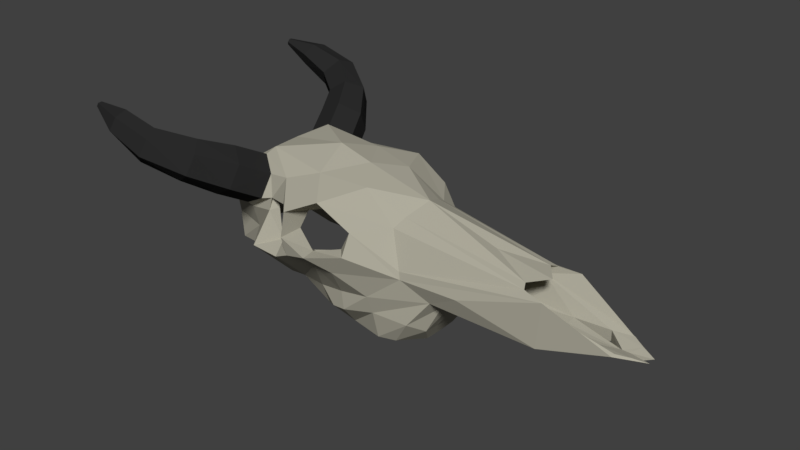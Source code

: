 # Source: Skull.blend  (saved by Blender 2.79.0; exported with 4.5.12 LTS)
import bpy
from mathutils import Matrix  # noqa: F401  (used for matrix-valued properties, if any)

bpy.ops.wm.read_factory_settings(use_empty=True)
scene = bpy.context.scene
scene.name = 'Scene'

# ---- collections
col_collection_1 = bpy.data.collections.new('Collection 1'); scene.collection.children.link(col_collection_1)

# ---- materials (node trees are filled in below, after node groups)
mat_skull = bpy.data.materials.new('Skull')
mat_skull.alpha_threshold = 0.0
mat_skull.roughness = 0.5
mat_horn = bpy.data.materials.new('Horn')
mat_horn.alpha_threshold = 0.0
mat_horn.roughness = 0.5

# ---- material node trees
mat_skull.use_nodes = True; mat_skull.node_tree.nodes.clear()
_N = mat_skull.node_tree.nodes; _L = mat_skull.node_tree.links
n0 = _N.new('ShaderNodeOutputMaterial'); n0.name = 'Material Output'; n0.location = (300, 300)
n1 = _N.new('ShaderNodeBsdfDiffuse'); n1.name = 'Diffuse BSDF'; n1.location = (10, 300)
n1.inputs[0].default_value = (0.3891, 0.373, 0.3031, 1.0)
_L.new(n1.outputs[0], n0.inputs[0])
n0.is_active_output = True
mat_horn.use_nodes = True; mat_horn.node_tree.nodes.clear()
_N = mat_horn.node_tree.nodes; _L = mat_horn.node_tree.links
n0 = _N.new('ShaderNodeOutputMaterial'); n0.name = 'Material Output'; n0.location = (300, 300)
n1 = _N.new('ShaderNodeBsdfDiffuse'); n1.name = 'Diffuse BSDF'; n1.location = (10, 300)
n1.inputs[0].default_value = (0.02267, 0.02267, 0.02267, 1.0)
_L.new(n1.outputs[0], n0.inputs[0])
n0.is_active_output = True

# ---- world
world_world = bpy.data.worlds.new('World'); scene.world = world_world
world_world.color = (0.05088, 0.05088, 0.05088)
world_world.use_sun_shadow = False
world_world.sun_shadow_jitter_overblur = 0.0
world_world.cycles.sampling_method = 'MANUAL'

# ---- lights
light_sun = bpy.data.lights.new('Sun', 'SUN')
light_sun.transmission_factor = 0.0
light_sun.angle = 0.1993
light_sun.energy = 3.3
light_sun.shadow_buffer_clip_start = 0.5
light_sun.shadow_soft_size = 0.1
light_sun.shadow_cascade_max_distance = 1000.0

# ---- meshes
me_cube_002 = bpy.data.meshes.new('Cube.002')
me_cube_002.from_pydata([(1.312, 1.148, -0.5898), (0.7199, 0.2198, -1.544), (0.0, 1.706, 1.251), (1.6, 0.1299, 1.299), (1.037, -2.691, -0.5942), (0.0, -3.253, 0.6628), (0.0, -0.6435, 1.858), (0.0, -3.195, -0.6628), (1.236, -1.066, 1.365), (1.103, 1.272, -1.582), (1.088, 1.812, 0.1365), (1.298, -2.065, 0.4398), (0.6833, -2.391, 1.237), (0.0, -1.958, 1.646), (0.8994, -0.4255, 1.549), (1.214, -1.051, -0.8114), (0.0, -0.3511, -1.065), (1.156, -0.7215, -0.8311), (1.153, -2.054, -0.07771), (2.08, -0.4314, 0.541), (0.0, 6.194, -0.5763), (0.4313, 6.222, -0.3095), (1.759, 0.9079, 0.4028), (1.342, 0.4926, -0.6803), (0.9398, -2.973, 0.5026), (0.7297, -0.4837, -0.9406), (0.6607, 0.6303, 1.45), (0.8009, -1.789, 1.725), (0.9936, -1.874, -0.7001), (1.606, -0.6052, 0.6495), (0.7239, 4.788, -0.5917), (0.0, 4.676, -0.8889), (0.5759, 4.712, -0.6688), (0.0, 2.421, -0.9446), (0.9157, 2.451, -0.4302), (0.5771, 2.503, -0.6496), (0.0, 4.936, -0.8288), (0.4272, 4.321, 0.5272), (0.7, 4.86, 0.4128), (0.0, 0.1505, 1.638), (1.93, -0.773, -0.0788), (0.9799, -2.808, 0.0), (1.895, -0.508, 1.008), (1.594, -0.8166, 0.9782), (1.527, 0.9123, 0.8602), (0.8102, 1.441, 0.8608), (1.143, 0.3847, 1.13), (1.505, -0.4502, 0.5264), (1.518, 0.6802, 0.422), (1.356, -0.3438, 0.8951), (1.291, 0.836, 0.7946), (0.0, 4.644, 0.5272), (0.0, 3.368, 0.736), (0.5365, 1.52, 1.021), (1.148, -0.03582, -1.229), (1.186, 1.2, -1.003), (0.0, 2.164, -1.367), (0.0, -0.00326, -1.342), (0.7344, 2.231, -1.249), (0.7955, -0.1882, -1.131), (1.085, 1.997, -1.039), (0.0, 2.009, -1.677), (0.0, -0.04204, -1.535), (0.429, 2.029, -1.644), (0.97, 1.637, -1.596), (1.113, 1.853, -0.02607), (0.712, 4.824, -0.08942), (0.97, 0.5176, -1.555), (1.367, 0.5691, -1.078), (0.9999, 3.139, -0.05028), (0.0, -3.224, 0.0), (2.025, -0.3525, 0.1352), (1.706, 0.5751, -0.07333), (1.335, 0.2535, -1.116), (1.693, 0.08007, -0.07841), (1.684, 0.06106, 0.2418), (2.046, 0.1374, 0.2509), (1.31, -0.06646, -0.7509), (1.081, -1.481, -0.7646), (1.428, -1.419, 0.5871), (1.342, -1.409, 0.8447), (1.873, -1.483, -0.07826), (1.291, -1.247, 0.6622), (1.458, -0.8022, 1.053), (1.436, -0.7586, 0.1812), (1.287, -0.5908, 0.7246), (1.163, -1.474, 0.9453), (1.387, -1.099, -0.003188), (0.09004, 6.816, -0.373), (0.3422, 4.721, -0.8094), (0.2886, 2.462, -0.8239), (0.3672, 2.197, -1.308), (0.5549, 4.931, -0.6166), (0.2904, 5.811, -0.4928), (0.2245, 5.029, -0.7906), (0.5803, 4.399, 0.47), (0.0, 6.454, -0.524), (0.3761, 6.247, -0.2594), (0.3742, 3.912, 0.4027), (0.0, 4.056, 0.4027), (0.4959, 4.152, 0.2665), (0.435, 4.032, 0.3772), (0.2239, 6.513, -0.3113), (0.0, 6.351, -0.3786), (0.0, 6.208, -0.3786), (0.2904, 5.811, -0.2594), (0.2245, 5.029, -0.2594), (0.0, 6.214, -0.3978), (0.0, 5.034, -0.2786), (0.8608, 1.541, 0.4963), (0.0, 1.271, 0.4027), (0.4123, 1.637, 0.1045), (0.429, 1.428, 0.249), (0.3059, 1.981, -0.1016), (0.0, 2.249, -0.2786), (0.8699, -2.627, -0.5895), (0.0, -3.105, -0.6597), (1.05, -1.074, -0.8118), (0.0, -0.4107, -1.071), (0.9918, -0.7615, -0.8319), (0.5552, -0.5363, -0.944), (0.8254, -1.854, -0.6978), (0.9147, -1.481, -0.7639), (0.8816, -2.688, -0.4105), (0.0, -3.191, -0.4844), (1.072, -1.052, -0.6446), (0.0, -0.3536, -0.9175), (1.01, -0.7231, -0.6658), (0.5501, -0.4858, -0.7838), (0.8347, -1.873, -0.5246), (0.9288, -1.481, -0.5941), (0.8826, -2.693, -0.02102), (0.0, -3.199, -0.09527), (1.073, -1.051, -0.2562), (0.0, -0.3488, -0.5302), (1.012, -0.7199, -0.2775), (0.5497, -0.4816, -0.396), (0.8354, -1.875, -0.1356), (0.93, -1.481, -0.2054), (0.8853, -2.707, 0.2317), (0.0, -3.219, 0.1565), (0.0, -0.2631, -0.5726), (0.7068, -0.1902, -0.5615), (1.173, -1.88, 0.1157), (1.22, -1.481, 0.04506), (0.7119, 0.2778, -1.547), (1.069, 1.26, -1.583), (0.0, 1.948, -1.671), (0.0, 0.03338, -1.538), (0.4403, 1.966, -1.64), (0.9453, 1.601, -1.595), (0.9453, 0.5558, -1.557), (0.7403, 0.08635, -1.081), (1.127, 1.301, -1.125), (0.0, 2.154, -1.235), (0.0, 0.01348, -1.07), (0.4041, 2.176, -1.196), (1.029, 1.723, -1.14), (0.9655, 0.4304, -1.093), (1.124, 1.301, -0.6894), (0.0, 2.356, -0.9446), (0.4041, 2.379, -0.8239), (1.026, 1.723, -0.7047), (0.9957, 0.1538, -0.594), (0.7197, 1.441, 0.8608), (0.8613, -2.711, 0.5782), (0.0, -3.222, 0.6628), (2.761, -3.241, 2.378), (3.084, -3.101, 2.261), (0.9423, -1.927, 1.564), (1.574, -2.183, 1.894), (1.232, -1.515, 1.323), (1.856, -1.773, 1.664), (1.464, -1.595, 0.8221), (2.094, -1.844, 1.174), (1.407, -2.085, 0.5626), (2.049, -2.326, 0.9147), (1.118, -2.497, 0.804), (1.767, -2.736, 1.145), (0.8854, -2.417, 1.305), (1.529, -2.665, 1.635), (3.237, -3.199, 1.905), (3.046, -3.436, 1.662), (2.604, -3.564, 1.748), (2.453, -3.466, 2.104), (2.787, -4.083, 2.573), (2.581, -4.218, 2.358), (2.692, -4.307, 2.072), (3.009, -4.262, 2.001), (3.215, -4.128, 2.216), (3.104, -4.038, 2.502), (2.785, -4.898, 2.551), (2.728, -4.904, 2.49), (2.75, -4.93, 2.414), (2.829, -4.95, 2.399), (2.886, -4.945, 2.46), (2.864, -4.919, 2.536), (2.23, -2.574, 2.147), (2.755, -2.381, 1.547), (2.556, -2.295, 1.976), (2.102, -2.94, 1.891), (2.301, -3.027, 1.462), (2.627, -2.747, 1.291), (1.228, -2.039, 0.9006)], [(18, 78)], [(79, 11, 18), (18, 41, 4, 28), (8, 27, 169, 171), (34, 35, 32, 30), (24, 12, 5), (26, 3, 45), (55, 68, 67, 9), (40, 15, 17, 71), (76, 74, 72, 22), (12, 24, 177, 179), (77, 17, 54, 73), (45, 3, 44), (14, 8, 3), (42, 8, 43), (30, 32, 92, 21), (89, 32, 35, 90), (35, 34, 60, 58), (7, 4, 41, 70), (70, 41, 24, 5), (78, 81, 18, 28), (42, 43, 29, 19), (42, 19, 47, 49), (0, 65, 72, 23), (3, 46, 50, 44), (65, 22, 72), (14, 3, 26, 39), (34, 0, 55, 60), (0, 23, 68, 55), (22, 48, 75), (66, 21, 38), (44, 50, 48, 22), (29, 40, 71, 19), (89, 93, 92, 32), (90, 35, 58, 91), (25, 16, 57, 59), (24, 11, 175, 177), (6, 13, 27), (42, 3, 8), (17, 25, 59, 54), (95, 45, 10, 38), (26, 2, 39), (11, 24, 41, 18), (38, 10, 65, 69), (10, 45, 44), (3, 42, 49, 46), (39, 6, 14), (13, 5, 12, 27), (51, 52, 37), (53, 45, 95, 37), (53, 26, 45), (26, 53, 2), (37, 52, 2, 53), (59, 57, 62, 1), (54, 59, 1), (60, 55, 9, 64), (73, 54, 1, 67), (91, 58, 63), (58, 60, 64, 63), (65, 10, 44, 22), (66, 30, 21), (34, 69, 65, 0), (74, 77, 23, 72), (66, 38, 69), (30, 66, 69, 34), (77, 74, 17), (68, 73, 67), (23, 77, 73, 68), (19, 71, 76), (74, 76, 71, 17), (43, 8, 80), (79, 81, 87, 82), (15, 40, 81, 78), (81, 79, 18), (79, 82, 86), (29, 43, 83, 85), (43, 80, 86, 83), (81, 40, 84, 87), (40, 29, 85, 84), (80, 79, 86), (27, 8, 14), (47, 19, 75), (76, 22, 75), (19, 76, 75), (93, 88, 21, 92), (56, 91, 63, 61), (33, 90, 91, 56), (89, 94, 93), (20, 94, 36), (20, 96, 88, 93), (31, 36, 94, 89), (95, 101, 98, 37), (21, 88, 102, 97), (51, 37, 98, 99), (100, 101, 95, 38), (88, 96, 103, 102), (38, 21, 97, 100), (20, 93, 105, 104), (93, 94, 106, 105), (94, 20, 104, 106), (102, 103, 104, 105), (97, 102, 105), (100, 97, 105, 106), (106, 104, 107, 108), (98, 101, 112, 109), (101, 100, 111, 112), (99, 98, 109, 110), (106, 108, 114, 113), (100, 106, 113, 111), (31, 89, 90, 33), (6, 27, 14), (15, 78, 122, 117), (16, 25, 120, 118), (4, 7, 116, 115), (28, 4, 115, 121), (78, 28, 121, 122), (25, 17, 119, 120), (17, 15, 117, 119), (117, 122, 130, 125), (115, 116, 124, 123), (119, 117, 125, 127), (122, 121, 129, 130), (120, 119, 127, 128), (121, 115, 123, 129), (118, 120, 128, 126), (127, 125, 133, 135), (130, 129, 137, 138), (128, 127, 135, 136), (129, 123, 131, 137), (126, 128, 136, 134), (125, 130, 138, 133), (123, 124, 132, 131), (138, 137, 143, 144), (136, 135, 84, 142), (137, 131, 139, 143), (134, 136, 142, 141), (133, 138, 144, 87), (131, 132, 140, 139), (135, 133, 87, 84), (85, 47, 84), (47, 75, 84), (47, 85, 49), (49, 83, 46), (83, 49, 85), (82, 143, 139, 86), (143, 82, 144), (87, 144, 82), (1, 62, 148, 145), (61, 63, 149, 147), (67, 1, 145, 151), (63, 64, 150, 149), (9, 67, 151, 146), (64, 9, 146, 150), (145, 148, 155, 152), (150, 146, 153, 157), (146, 151, 158, 153), (151, 145, 152, 158), (147, 149, 156, 154), (149, 150, 157, 156), (152, 155, 141, 142), (157, 153, 159, 162), (153, 158, 163, 159), (158, 152, 142, 163), (154, 156, 161, 160), (156, 157, 162, 161), (142, 84, 75, 163), (48, 159, 163, 75), (113, 114, 160, 161), (111, 113, 161, 162), (112, 111, 162, 159), (112, 159, 48, 109), (48, 50, 109), (109, 50, 46, 164), (139, 140, 166, 165), (139, 165, 86), (181, 168, 190, 189), (199, 197, 167, 168), (169, 170, 172, 171), (168, 167, 185, 190), (197, 200, 184, 167), (171, 172, 174, 173), (184, 183, 187, 186), (198, 199, 168, 181), (173, 174, 176, 175), (187, 188, 194, 193), (200, 201, 183, 184), (175, 176, 178, 177), (201, 202, 182, 183), (183, 182, 188, 187), (177, 178, 180, 179), (182, 181, 189, 188), (202, 198, 181, 182), (179, 180, 170, 169), (169, 171, 173, 175, 177, 179), (167, 184, 186, 185), (196, 191, 192, 193, 194, 195), (185, 186, 192, 191), (190, 185, 191, 196), (188, 189, 195, 194), (186, 187, 193, 192), (189, 190, 196, 195), (176, 174, 198, 202), (178, 176, 202, 201), (180, 178, 201, 200), (174, 172, 199, 198), (170, 180, 200, 197), (172, 170, 197, 199), (79, 80, 11), (27, 12, 179, 169), (11, 80, 173, 175), (203, 179, 177), (203, 177, 175), (169, 179, 203), (173, 171, 169), (175, 173, 169, 203), (80, 8, 171, 173)])
me_cube_002.polygons.foreach_set('material_index', [0, 0, 0, 0, 0, 0, 0, 0, 0, 0, 0, 0, 0, 0, 0, 0, 0, 0, 0, 0, 0, 0, 0, 0, 0, 0, 0, 0, 0, 0, 0, 0, 0, 0, 0, 0, 0, 0, 0, 0, 0, 0, 0, 0, 0, 0, 0, 0, 0, 0, 0, 0, 0, 0, 0, 0, 0, 0, 0, 0, 0, 0, 0, 0, 0, 0, 0, 0, 0, 0, 0, 0, 0, 0, 0, 0, 0, 0, 0, 0, 0, 0, 0, 0, 0, 0, 0, 0, 0, 0, 0, 0, 0, 0, 0, 0, 0, 0, 0, 0, 0, 0, 0, 0, 0, 0, 0, 0, 0, 0, 0, 0, 0, 0, 0, 0, 0, 0, 0, 0, 0, 0, 0, 0, 0, 0, 0, 0, 0, 0, 0, 0, 0, 0, 0, 0, 0, 0, 0, 0, 0, 0, 0, 0, 0, 0, 0, 0, 0, 0, 0, 0, 0, 0, 0, 0, 0, 0, 0, 0, 0, 0, 0, 0, 0, 0, 0, 0, 0, 0, 0, 0, 0, 0, 1, 1, 1, 1, 1, 1, 1, 1, 1, 1, 1, 1, 1, 1, 1, 1, 1, 1, 0, 1, 1, 1, 1, 1, 1, 1, 1, 1, 1, 1, 1, 1, 0, 0, 0, 0, 0, 0, 0, 0, 0])
me_cube_002.materials.append(mat_skull)
me_cube_002.materials.append(mat_horn)
me_cube_002.use_remesh_preserve_volume = False
me_cube_002.use_remesh_preserve_attributes = False
me_cube_002.use_mirror_vertex_groups = False
me_cube_002.update()

# ---- objects
ob_sun = bpy.data.objects.new('Sun', light_sun)
ob_cube = bpy.data.objects.new('Cube', me_cube_002)

# ---- transforms, parenting, visibility, modifiers, constraints
ob_sun.location = (3.662, -4.452, 6.073)
ob_sun.rotation_euler = (0.2733, 0.7748, -0.4822)
ob_sun.lineart.crease_threshold = 0.0
ob_cube.location = (-1.192e-07, -7.069e-08, 0.4853)
ob_cube.rotation_euler = (-6.283, 6.384e-07, -1.571)
ob_cube.scale = (0.3017, 0.3017, 0.3017)
ob_cube.lineart.crease_threshold = 0.0
_m = ob_cube.modifiers.new('Mirror', 'MIRROR')

# ---- collection membership
col_collection_1.objects.link(ob_sun)
col_collection_1.objects.link(ob_cube)

# ---- scene / render settings (as saved in the file)
scene.frame_start = 1; scene.frame_end = 250; scene.frame_set(2)
scene.render.engine = 'CYCLES'
scene.render.resolution_percentage = 50
scene.render.dither_intensity = 0.0
scene.cycles.use_denoising = False
scene.cycles.samples = 128
scene.cycles.sampling_pattern = 'TABULATED_SOBOL'
scene.cycles.use_adaptive_sampling = False
scene.cycles.use_light_tree = False
scene.cycles.blur_glossy = 0.0
scene.cycles.sample_clamp_indirect = 0.0
scene.view_settings.view_transform = 'Standard'
bpy.context.view_layer.update()

# ---- added for rendering (the .blend has no active camera): camera
cam_auto = bpy.data.cameras.new('AutoCamera')
cam_auto.lens = 50.0
cam_auto.sensor_width = 36.0
cam_auto.clip_end = 1000.0
ob_auto_camera = bpy.data.objects.new('AutoCamera', cam_auto)
scene.collection.objects.link(ob_auto_camera)
ob_auto_camera.location = (4.21345, -4.71841, 3.76609)
ob_auto_camera.rotation_euler = (1.09748, -7.21219e-08, 0.694738)
scene.camera = ob_auto_camera
bpy.context.view_layer.update()
